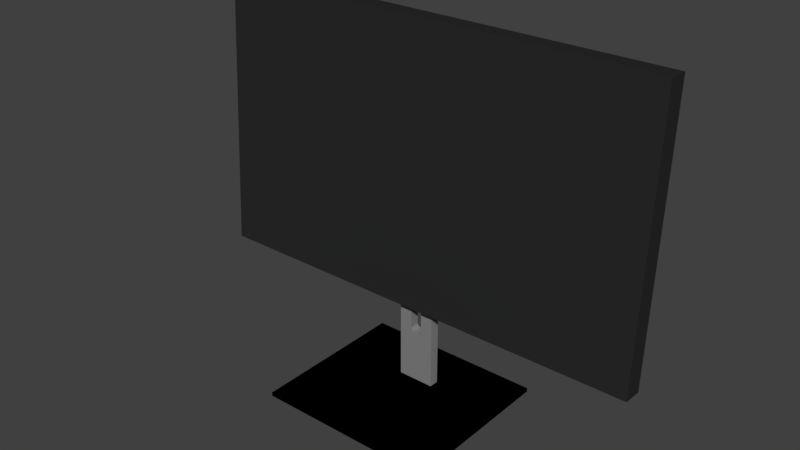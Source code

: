 # Source: 414_monitor_visual.blend  (saved by Blender 2.79.0; exported with 4.5.12 LTS)
import bpy
from mathutils import Matrix  # noqa: F401  (used for matrix-valued properties, if any)

bpy.ops.wm.read_factory_settings(use_empty=True)
scene = bpy.context.scene
scene.name = 'Scene'

# ---- collections
col_collection_1 = bpy.data.collections.new('Collection 1'); scene.collection.children.link(col_collection_1)

# ---- materials (node trees are filled in below, after node groups)
mat_material_003 = bpy.data.materials.new('Material.003')
mat_material_003.alpha_threshold = 0.0
mat_material_003.use_transparent_shadow = False
mat_material_003.diffuse_color = (0.02365, 0.02365, 0.02365, 1.0)
mat_material_003.specular_color = (0.1424, 0.1424, 0.1424)
mat_material_003.roughness = 0.5
mat_material_002 = bpy.data.materials.new('Material.002')
mat_material_002.alpha_threshold = 0.0
mat_material_002.use_transparent_shadow = False
mat_material_002.diffuse_color = (0.2346, 0.2346, 0.2346, 1.0)
mat_material_002.roughness = 0.5

# ---- material node trees

# ---- world
world_world = bpy.data.worlds.new('World'); scene.world = world_world
world_world.color = (0.05088, 0.05088, 0.05088)
world_world.use_sun_shadow = False
world_world.sun_shadow_jitter_overblur = 0.0
world_world.cycles.sampling_method = 'MANUAL'

# ---- meshes
me_cube_002 = bpy.data.meshes.new('Cube.002')
me_cube_002.from_pydata([(-0.305, -0.01233, -0.1829), (-0.305, 0.007306, 0.1844), (-0.305, 0.01369, -0.1843), (-0.305, 0.03333, 0.183), (-0.02483, 0.01369, -0.1843), (-0.02483, 0.03333, 0.183), (-0.305, 0.0006785, -0.1836), (-0.02483, 0.0006785, -0.1836), (-0.007879, 0.01369, -0.1843), (-0.007879, 0.0006785, -0.1836), (-0.00533, 0.01369, -0.1843), (-0.00533, 0.0006785, -0.1836), (0.305, -0.01233, -0.1829), (0.305, 0.007306, 0.1844), (0.305, 0.01369, -0.1843), (0.305, 0.03333, 0.183), (0.0, 0.01369, -0.1843), (0.0, 0.03333, 0.183), (0.0, -0.01233, -0.1829), (0.0, 0.007306, 0.1844), (0.02483, 0.01369, -0.1843), (0.02483, 0.03333, 0.183), (0.305, 0.0006785, -0.1836), (0.0, 0.0006785, -0.1836), (0.02483, 0.0006785, -0.1836), (0.007879, 0.01369, -0.1843), (0.007879, 0.0006785, -0.1836), (0.00533, 0.01369, -0.1843), (0.00533, 0.0006785, -0.1836)], [], [(5, 3, 1, 19, 17), (2, 3, 5, 4), (2, 4, 7, 6), (1, 0, 18, 19), (5, 17, 16, 10, 8, 4), (0, 1, 3, 2, 6), (7, 9, 11, 23, 18, 0, 6), (21, 17, 19, 13, 15), (14, 20, 21, 15), (14, 22, 24, 20), (13, 19, 18, 12), (21, 20, 25, 27, 16, 17), (12, 22, 14, 15, 13), (24, 22, 12, 18, 23, 28, 26)])
me_cube_002.materials.append(mat_material_003)
me_cube_002.use_remesh_preserve_volume = False
me_cube_002.use_remesh_preserve_attributes = False
me_cube_002.use_mirror_vertex_groups = False
me_cube_002.update()
me_cube_001 = bpy.data.meshes.new('Cube.001')
me_cube_001.from_pydata([(-0.02483, 0.01369, -0.1843), (-0.02483, 0.0006785, -0.1836), (-0.02483, 0.01303, -0.2958), (-0.02483, 0.0, -0.2958), (-0.02483, 0.01303, -0.2958), (-0.02483, 0.0, -0.2958), (-0.02483, 0.01303, -0.188), (-0.02483, 0.0, -0.188), (-0.02483, 0.0, -0.224), (-0.02483, 0.01303, -0.224), (-0.007879, 0.01369, -0.1843), (-0.007879, 0.0006785, -0.1836), (-0.00677, 0.0, -0.1903), (-0.00677, 0.01303, -0.1903), (-0.00626, 0.0, -0.2225), (-0.00626, 0.01303, -0.2225), (-0.004357, 0.0, -0.1884), (-0.003472, 0.0, -0.224), (-0.00533, 0.01369, -0.1843), (-0.00533, 0.0006785, -0.1836), (-0.004357, 0.01303, -0.1884), (-0.003472, 0.01303, -0.224), (-0.02483, 0.01303, -0.2209), (-0.02483, 0.0, -0.2209), (-0.007879, 0.01303, -0.2199), (-0.007879, 0.0, -0.2199), (-0.02483, 0.01303, -0.1909), (-0.02483, 0.0, -0.1909), (-0.007879, 0.01303, -0.1933), (-0.007879, 0.0, -0.1933), (-0.1225, -0.1398, -0.3011), (-0.1225, -0.1398, -0.296), (-0.1225, 0.07632, -0.3011), (-0.1225, 0.07632, -0.296), (0.1225, -0.1398, -0.3011), (0.1225, -0.1398, -0.296), (0.1225, 0.07632, -0.3011), (0.1225, 0.07632, -0.296), (-0.1225, 0.0002586, -0.3011), (-0.1225, 0.0002586, -0.296), (0.1225, 0.0002586, -0.3011), (0.1225, 0.0002586, -0.296), (0.0, 0.01369, -0.1843), (0.02483, 0.01369, -0.1843), (0.0, 0.0006785, -0.1836), (0.02483, 0.0006785, -0.1836), (0.0, 0.01303, -0.2958), (0.02483, 0.01303, -0.2958), (0.0, 0.0, -0.2958), (0.02483, 0.0, -0.2958), (0.0, 0.01303, -0.2958), (0.02483, 0.01303, -0.2958), (0.0, 0.0, -0.2958), (0.02483, 0.0, -0.2958), (0.0, 0.01303, -0.188), (0.02483, 0.01303, -0.188), (0.0, 0.0, -0.188), (0.02483, 0.0, -0.188), (0.0, 0.01303, -0.224), (0.0, 0.0, -0.224), (0.02483, 0.0, -0.224), (0.02483, 0.01303, -0.224), (0.007879, 0.01369, -0.1843), (0.007879, 0.0006785, -0.1836), (0.00677, 0.0, -0.1903), (0.00677, 0.01303, -0.1903), (0.00626, 0.0, -0.2225), (0.00626, 0.01303, -0.2225), (0.004357, 0.0, -0.1884), (0.003472, 0.0, -0.224), (0.00533, 0.01369, -0.1843), (0.00533, 0.0006785, -0.1836), (0.004357, 0.01303, -0.1884), (0.003472, 0.01303, -0.224), (0.02483, 0.01303, -0.2209), (0.02483, 0.0, -0.2209), (0.007879, 0.01303, -0.2199), (0.007879, 0.0, -0.2199), (0.02483, 0.01303, -0.1909), (0.02483, 0.0, -0.1909), (0.007879, 0.01303, -0.1933), (0.007879, 0.0, -0.1933), (0.1225, -0.1398, -0.3011), (0.1225, -0.1398, -0.296), (0.1225, 0.07632, -0.3011), (0.1225, 0.07632, -0.296), (-0.1225, -0.1398, -0.3011), (-0.1225, -0.1398, -0.296), (-0.1225, 0.07632, -0.3011), (-0.1225, 0.07632, -0.296), (0.1225, 0.0002586, -0.3011), (0.1225, 0.0002586, -0.296), (-0.1225, 0.0002586, -0.3011), (-0.1225, 0.0002586, -0.296)], [], [(6, 26, 22, 23, 27, 7, 1, 0), (9, 15, 21, 58, 46, 2), (2, 46, 48, 3), (59, 17, 14, 8, 3, 48), (8, 9, 2, 3), (48, 3, 5, 52), (3, 2, 4, 5), (46, 2, 4, 50), (11, 1, 7, 12), (18, 42, 54, 20), (23, 22, 9, 8), (25, 23, 8, 14), (20, 16, 12, 13), (22, 24, 15, 9), (0, 10, 13, 6), (19, 11, 12, 16), (44, 19, 16, 56), (10, 18, 20, 13), (26, 28, 24, 22), (29, 27, 23, 25), (12, 7, 27, 29), (16, 20, 54, 56), (6, 13, 28, 26), (29, 28, 13, 12), (24, 28, 29, 25), (14, 15, 24, 25), (17, 21, 15, 14), (21, 17, 59, 58), (38, 39, 33, 32), (32, 33, 37, 36), (40, 41, 35, 34), (34, 35, 31, 30), (38, 40, 34, 30), (41, 39, 31, 35), (37, 33, 39, 41), (32, 36, 40, 38), (36, 37, 41, 40), (30, 31, 39, 38), (55, 43, 45, 57, 79, 75, 74, 78), (61, 47, 46, 58, 73, 67), (47, 49, 48, 46), (58, 46, 48, 59), (59, 48, 49, 60, 66, 69), (60, 49, 47, 61), (48, 52, 53, 49), (49, 53, 51, 47), (46, 50, 51, 47), (63, 64, 57, 45), (42, 54, 56, 44), (70, 72, 54, 42), (75, 60, 61, 74), (77, 66, 60, 75), (72, 65, 64, 68), (74, 61, 67, 76), (43, 55, 65, 62), (71, 68, 64, 63), (44, 56, 68, 71), (62, 65, 72, 70), (78, 74, 76, 80), (81, 77, 75, 79), (64, 81, 79, 57), (68, 56, 54, 72), (55, 78, 80, 65), (81, 64, 65, 80), (76, 77, 81, 80), (66, 77, 76, 67), (69, 66, 67, 73), (73, 58, 59, 69), (90, 84, 85, 91), (84, 88, 89, 85), (92, 86, 87, 93), (86, 82, 83, 87), (90, 82, 86, 92), (93, 87, 83, 91), (89, 93, 91, 85), (84, 90, 92, 88), (88, 92, 93, 89), (82, 90, 91, 83)])
me_cube_001.materials.append(mat_material_002)
me_cube_001.use_remesh_preserve_volume = False
me_cube_001.use_remesh_preserve_attributes = False
me_cube_001.use_mirror_vertex_groups = False
me_cube_001.update()

# ---- objects
ob_cube_001 = bpy.data.objects.new('Cube.001', me_cube_002)
ob_cube = bpy.data.objects.new('Cube', me_cube_001)

# ---- transforms, parenting, visibility, modifiers, constraints
ob_cube_001.location = (0.0, 0.0, 0.0)
ob_cube_001.lineart.crease_threshold = 0.0
ob_cube.location = (0.0, 0.0, 0.0)
ob_cube.lineart.crease_threshold = 0.0

# ---- collection membership
col_collection_1.objects.link(ob_cube_001)
col_collection_1.objects.link(ob_cube)

# ---- scene / render settings (as saved in the file)
scene.frame_start = 1; scene.frame_end = 250; scene.frame_set(1)
scene.render.engine = 'BLENDER_EEVEE_NEXT'
scene.render.resolution_percentage = 50
scene.render.dither_intensity = 0.0
scene.cycles.use_denoising = False
scene.cycles.samples = 128
scene.cycles.sampling_pattern = 'TABULATED_SOBOL'
scene.cycles.use_adaptive_sampling = False
scene.cycles.use_light_tree = False
scene.cycles.blur_glossy = 0.0
scene.cycles.sample_clamp_indirect = 0.0
scene.view_settings.view_transform = 'Standard'
bpy.context.view_layer.update()

# ---- added for rendering (the .blend has no active camera and no usable light): camera, sun
cam_auto = bpy.data.cameras.new('AutoCamera')
cam_auto.lens = 50.0
cam_auto.sensor_width = 36.0
cam_auto.clip_end = 1000.0
ob_auto_camera = bpy.data.objects.new('AutoCamera', cam_auto)
scene.collection.objects.link(ob_auto_camera)
ob_auto_camera.location = (0.748502, -0.929923, 0.540445)
ob_auto_camera.rotation_euler = (1.09748, -7.21219e-08, 0.694738)
scene.camera = ob_auto_camera
light_auto_sun = bpy.data.lights.new('AutoSun', 'SUN')
light_auto_sun.energy = 3.0
light_auto_sun.angle = 0.0523599
ob_auto_sun = bpy.data.objects.new('AutoSun', light_auto_sun)
scene.collection.objects.link(ob_auto_sun)
ob_auto_sun.rotation_euler = (0.872665, 0.174533, 0.523599)
bpy.context.view_layer.update()
